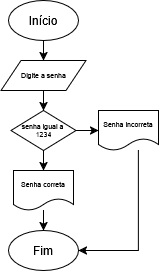

The diagram above was exported from draw.io. Its source (the exported page's mxGraphModel, read from the mxfile embedded in the PNG):
<mxGraphModel dx="676" dy="353" grid="1" gridSize="10" guides="1" tooltips="1" connect="1" arrows="1" fold="1" page="1" pageScale="1" pageWidth="827" pageHeight="1169" math="0" shadow="0">
  <root>
    <mxCell id="0" />
    <mxCell id="1" parent="0" />
    <mxCell id="BCQRdJ5s-8fxWVs8BKAS-33" style="edgeStyle=orthogonalEdgeStyle;rounded=0;orthogonalLoop=1;jettySize=auto;html=1;" edge="1" parent="1" source="BCQRdJ5s-8fxWVs8BKAS-1" target="BCQRdJ5s-8fxWVs8BKAS-2">
      <mxGeometry relative="1" as="geometry" />
    </mxCell>
    <mxCell id="BCQRdJ5s-8fxWVs8BKAS-1" value="Início" style="ellipse;whiteSpace=wrap;html=1;" vertex="1" parent="1">
      <mxGeometry x="350" y="50" width="70" height="40" as="geometry" />
    </mxCell>
    <mxCell id="BCQRdJ5s-8fxWVs8BKAS-34" style="edgeStyle=orthogonalEdgeStyle;rounded=0;orthogonalLoop=1;jettySize=auto;html=1;entryX=0.5;entryY=0;entryDx=0;entryDy=0;" edge="1" parent="1" source="BCQRdJ5s-8fxWVs8BKAS-2">
      <mxGeometry relative="1" as="geometry">
        <mxPoint x="385" y="160" as="targetPoint" />
      </mxGeometry>
    </mxCell>
    <mxCell id="BCQRdJ5s-8fxWVs8BKAS-2" value="&lt;div&gt;Digite a senha&lt;/div&gt;" style="shape=parallelogram;perimeter=parallelogramPerimeter;whiteSpace=wrap;html=1;fixedSize=1;fontSize=7;" vertex="1" parent="1">
      <mxGeometry x="342.5" y="110" width="85" height="30" as="geometry" />
    </mxCell>
    <mxCell id="BCQRdJ5s-8fxWVs8BKAS-40" style="edgeStyle=orthogonalEdgeStyle;rounded=0;orthogonalLoop=1;jettySize=auto;html=1;" edge="1" parent="1" source="BCQRdJ5s-8fxWVs8BKAS-11" target="BCQRdJ5s-8fxWVs8BKAS-14">
      <mxGeometry relative="1" as="geometry" />
    </mxCell>
    <mxCell id="BCQRdJ5s-8fxWVs8BKAS-42" style="edgeStyle=orthogonalEdgeStyle;rounded=0;orthogonalLoop=1;jettySize=auto;html=1;entryX=0;entryY=0.5;entryDx=0;entryDy=0;" edge="1" parent="1" source="BCQRdJ5s-8fxWVs8BKAS-11" target="BCQRdJ5s-8fxWVs8BKAS-38">
      <mxGeometry relative="1" as="geometry" />
    </mxCell>
    <mxCell id="BCQRdJ5s-8fxWVs8BKAS-11" value="&lt;div&gt;senha igual a&amp;nbsp;&lt;/div&gt;&lt;div&gt;1234&lt;/div&gt;" style="rhombus;whiteSpace=wrap;html=1;fontSize=7;" vertex="1" parent="1">
      <mxGeometry x="352.5" y="160" width="65" height="40" as="geometry" />
    </mxCell>
    <mxCell id="BCQRdJ5s-8fxWVs8BKAS-41" style="edgeStyle=orthogonalEdgeStyle;rounded=0;orthogonalLoop=1;jettySize=auto;html=1;entryX=0.5;entryY=0;entryDx=0;entryDy=0;" edge="1" parent="1" source="BCQRdJ5s-8fxWVs8BKAS-14" target="BCQRdJ5s-8fxWVs8BKAS-39">
      <mxGeometry relative="1" as="geometry" />
    </mxCell>
    <mxCell id="BCQRdJ5s-8fxWVs8BKAS-14" value="Senha correta" style="shape=document;whiteSpace=wrap;html=1;boundedLbl=1;fontSize=7;" vertex="1" parent="1">
      <mxGeometry x="355" y="220" width="60" height="40" as="geometry" />
    </mxCell>
    <mxCell id="BCQRdJ5s-8fxWVs8BKAS-43" style="edgeStyle=orthogonalEdgeStyle;rounded=0;orthogonalLoop=1;jettySize=auto;html=1;entryX=1;entryY=0.5;entryDx=0;entryDy=0;" edge="1" parent="1" source="BCQRdJ5s-8fxWVs8BKAS-38" target="BCQRdJ5s-8fxWVs8BKAS-39">
      <mxGeometry relative="1" as="geometry">
        <Array as="points">
          <mxPoint x="480" y="300" />
        </Array>
      </mxGeometry>
    </mxCell>
    <mxCell id="BCQRdJ5s-8fxWVs8BKAS-38" value="Senha incorreta" style="shape=document;whiteSpace=wrap;html=1;boundedLbl=1;fontSize=7;" vertex="1" parent="1">
      <mxGeometry x="440" y="160" width="60" height="40" as="geometry" />
    </mxCell>
    <mxCell id="BCQRdJ5s-8fxWVs8BKAS-39" value="Fim" style="ellipse;whiteSpace=wrap;html=1;" vertex="1" parent="1">
      <mxGeometry x="350" y="280" width="70" height="40" as="geometry" />
    </mxCell>
  </root>
</mxGraphModel>